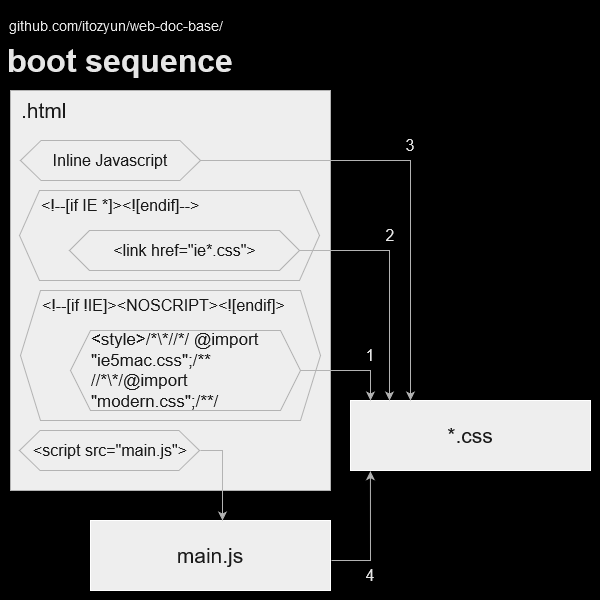

The diagram above was exported from draw.io. Its source (the exported page's mxGraphModel, read from the mxfile embedded in the PNG):
<mxGraphModel dx="1306" dy="791" grid="1" gridSize="10" guides="1" tooltips="1" connect="1" arrows="1" fold="1" page="1" pageScale="1" pageWidth="600" pageHeight="600" background="#000000" math="0" shadow="0">
  <root>
    <mxCell id="0" />
    <mxCell id="1" parent="0" />
    <mxCell id="r2qoizlW6POC_MuY3Hj2-1" value="" style="whiteSpace=wrap;html=1;fillColor=#EEEEEE;strokeColor=#B3B3B3;arcSize=3;shadow=0;glass=0;rounded=0;fontColor=#1A1A1A;" vertex="1" parent="1">
      <mxGeometry x="10" y="90" width="320" height="400" as="geometry" />
    </mxCell>
    <mxCell id="r2qoizlW6POC_MuY3Hj2-2" value=".html" style="text;html=1;strokeColor=none;fillColor=none;align=left;verticalAlign=middle;whiteSpace=wrap;fontSize=21;rounded=0;fontColor=#1A1A1A;" vertex="1" parent="1">
      <mxGeometry x="19" y="90" width="60" height="40" as="geometry" />
    </mxCell>
    <mxCell id="r2qoizlW6POC_MuY3Hj2-3" value="" style="verticalLabelPosition=bottom;verticalAlign=top;html=1;shape=hexagon;perimeter=hexagonPerimeter2;arcSize=6;size=0.11428571428571428;fontSize=21;fillColor=#EEEEEE;strokeColor=#B3B3B3;rounded=0;fontColor=#1A1A1A;" vertex="1" parent="1">
      <mxGeometry x="20" y="140" width="180" height="40" as="geometry" />
    </mxCell>
    <mxCell id="r2qoizlW6POC_MuY3Hj2-4" value="Inline Javascript" style="text;html=1;strokeColor=none;fillColor=none;align=center;verticalAlign=middle;whiteSpace=wrap;fontSize=16;rounded=0;fontColor=#1A1A1A;" vertex="1" parent="1">
      <mxGeometry x="35" y="145" width="150" height="30" as="geometry" />
    </mxCell>
    <mxCell id="r2qoizlW6POC_MuY3Hj2-6" value="" style="verticalLabelPosition=bottom;verticalAlign=top;html=1;shape=hexagon;perimeter=hexagonPerimeter2;arcSize=6;size=0.06666666666666667;fontSize=21;fillColor=#EEEEEE;strokeColor=#B3B3B3;rounded=0;fontColor=#1A1A1A;" vertex="1" parent="1">
      <mxGeometry x="20" y="290" width="300" height="130" as="geometry" />
    </mxCell>
    <mxCell id="r2qoizlW6POC_MuY3Hj2-7" value="&amp;lt;!--[if !IE]&amp;gt;&amp;lt;NOSCRIPT&amp;gt;&amp;lt;![endif]&amp;gt;" style="text;html=1;strokeColor=none;fillColor=none;align=left;verticalAlign=middle;whiteSpace=wrap;fontSize=16;rounded=0;fontColor=#1A1A1A;" vertex="1" parent="1">
      <mxGeometry x="39.5" y="290" width="261" height="30" as="geometry" />
    </mxCell>
    <mxCell id="r2qoizlW6POC_MuY3Hj2-8" value="" style="verticalLabelPosition=bottom;verticalAlign=top;html=1;shape=hexagon;perimeter=hexagonPerimeter2;arcSize=6;size=0.08695652173913043;fontSize=21;fillColor=#EEEEEE;strokeColor=#B3B3B3;rounded=0;fontColor=#1A1A1A;" vertex="1" parent="1">
      <mxGeometry x="70" y="330" width="230" height="80" as="geometry" />
    </mxCell>
    <mxCell id="r2qoizlW6POC_MuY3Hj2-10" value="&lt;div style=&quot;font-size: 17px;&quot; align=&quot;left&quot;&gt;&amp;lt;style&amp;gt;/*\*//*/ @import &quot;ie5mac.css&quot;;/**//*\*/@import &quot;modern.css&quot;;/**/&lt;br style=&quot;font-size: 17px;&quot;&gt;&lt;/div&gt;" style="text;html=1;strokeColor=none;fillColor=none;align=center;verticalAlign=middle;whiteSpace=wrap;fontSize=17;rounded=0;fontColor=#1A1A1A;" vertex="1" parent="1">
      <mxGeometry x="90" y="330" width="191" height="80" as="geometry" />
    </mxCell>
    <mxCell id="r2qoizlW6POC_MuY3Hj2-11" value="" style="verticalLabelPosition=bottom;verticalAlign=top;html=1;shape=hexagon;perimeter=hexagonPerimeter2;arcSize=6;size=0.11428571428571428;fontSize=21;fillColor=#EEEEEE;strokeColor=#B3B3B3;rounded=0;fontColor=#1A1A1A;" vertex="1" parent="1">
      <mxGeometry x="19" y="430" width="180" height="40" as="geometry" />
    </mxCell>
    <mxCell id="r2qoizlW6POC_MuY3Hj2-12" value="&amp;lt;script src=&quot;main.js&quot;&amp;gt;" style="text;html=1;strokeColor=none;fillColor=none;align=center;verticalAlign=middle;whiteSpace=wrap;fontSize=16;rounded=0;fontColor=#1A1A1A;" vertex="1" parent="1">
      <mxGeometry x="25" y="435" width="170" height="30" as="geometry" />
    </mxCell>
    <mxCell id="r2qoizlW6POC_MuY3Hj2-13" value="" style="whiteSpace=wrap;html=1;fillColor=#EEEEEE;strokeColor=#FFFFFF;arcSize=9;shadow=0;glass=0;fontColor=#1A1A1A;rounded=0;" vertex="1" parent="1">
      <mxGeometry x="350" y="400" width="240" height="70" as="geometry" />
    </mxCell>
    <mxCell id="r2qoizlW6POC_MuY3Hj2-14" value="&lt;div&gt;*.css&lt;/div&gt;" style="text;html=1;strokeColor=none;fillColor=none;align=center;verticalAlign=middle;whiteSpace=wrap;fontSize=21;rounded=0;fontColor=#1A1A1A;" vertex="1" parent="1">
      <mxGeometry x="355" y="422.5" width="230" height="25" as="geometry" />
    </mxCell>
    <mxCell id="r2qoizlW6POC_MuY3Hj2-15" value="" style="endArrow=classic;html=1;fontSize=16;entryX=0.25;entryY=0;entryDx=0;entryDy=0;rounded=0;exitX=1;exitY=0.5;exitDx=0;exitDy=0;strokeColor=#B3B3B3;fontColor=#FFFFFF;labelBackgroundColor=#182E3E;" edge="1" parent="1" source="r2qoizlW6POC_MuY3Hj2-3" target="r2qoizlW6POC_MuY3Hj2-13">
      <mxGeometry width="50" height="50" relative="1" as="geometry">
        <mxPoint x="197" y="160" as="sourcePoint" />
        <mxPoint x="385" y="400" as="targetPoint" />
        <Array as="points">
          <mxPoint x="410" y="160" />
        </Array>
      </mxGeometry>
    </mxCell>
    <mxCell id="r2qoizlW6POC_MuY3Hj2-17" value="" style="endArrow=classic;html=1;fontSize=16;exitX=1;exitY=0.5;exitDx=0;exitDy=0;rounded=0;strokeColor=#B3B3B3;fontColor=#FFFFFF;labelBackgroundColor=#182E3E;" edge="1" parent="1" source="r2qoizlW6POC_MuY3Hj2-8">
      <mxGeometry width="50" height="50" relative="1" as="geometry">
        <mxPoint x="209.93000000000006" y="170" as="sourcePoint" />
        <mxPoint x="370" y="400" as="targetPoint" />
        <Array as="points">
          <mxPoint x="370" y="370" />
        </Array>
      </mxGeometry>
    </mxCell>
    <mxCell id="r2qoizlW6POC_MuY3Hj2-18" value="" style="whiteSpace=wrap;html=1;fillColor=#EEEEEE;strokeColor=#FFFFFF;arcSize=10;shadow=0;glass=0;fontColor=#1A1A1A;rounded=0;" vertex="1" parent="1">
      <mxGeometry x="90" y="520" width="240" height="70" as="geometry" />
    </mxCell>
    <mxCell id="r2qoizlW6POC_MuY3Hj2-19" value="main.js" style="text;html=1;strokeColor=none;fillColor=none;align=center;verticalAlign=middle;whiteSpace=wrap;fontSize=21;rounded=0;fontColor=#1A1A1A;" vertex="1" parent="1">
      <mxGeometry x="95" y="542.5" width="230" height="25" as="geometry" />
    </mxCell>
    <mxCell id="r2qoizlW6POC_MuY3Hj2-20" value="" style="endArrow=classic;html=1;fontSize=16;rounded=0;strokeColor=#B3B3B3;fontColor=#FFFFFF;labelBackgroundColor=#182E3E;" edge="1" parent="1">
      <mxGeometry width="50" height="50" relative="1" as="geometry">
        <mxPoint x="200" y="450" as="sourcePoint" />
        <mxPoint x="222" y="520" as="targetPoint" />
        <Array as="points">
          <mxPoint x="222" y="450" />
        </Array>
      </mxGeometry>
    </mxCell>
    <mxCell id="r2qoizlW6POC_MuY3Hj2-21" value="" style="endArrow=classic;html=1;fontSize=16;entryX=0.083;entryY=1.01;entryDx=0;entryDy=0;entryPerimeter=0;rounded=0;strokeColor=#B3B3B3;fontColor=#FFFFFF;labelBackgroundColor=#182E3E;" edge="1" parent="1" target="r2qoizlW6POC_MuY3Hj2-13">
      <mxGeometry width="50" height="50" relative="1" as="geometry">
        <mxPoint x="331" y="560" as="sourcePoint" />
        <mxPoint x="370" y="510" as="targetPoint" />
        <Array as="points">
          <mxPoint x="370" y="560" />
        </Array>
      </mxGeometry>
    </mxCell>
    <mxCell id="r2qoizlW6POC_MuY3Hj2-22" value="" style="verticalLabelPosition=bottom;verticalAlign=top;html=1;shape=hexagon;perimeter=hexagonPerimeter2;arcSize=6;size=0.06666666666666667;fontSize=21;fillColor=#EEEEEE;strokeColor=#B3B3B3;rounded=0;fontColor=#1A1A1A;" vertex="1" parent="1">
      <mxGeometry x="19" y="190" width="300" height="90" as="geometry" />
    </mxCell>
    <mxCell id="r2qoizlW6POC_MuY3Hj2-23" value="&amp;lt;!--[if IE *]&amp;gt;&amp;lt;![endif]--&amp;gt;" style="text;html=1;strokeColor=none;fillColor=none;align=left;verticalAlign=middle;whiteSpace=wrap;fontSize=16;rounded=0;fontColor=#1A1A1A;" vertex="1" parent="1">
      <mxGeometry x="39" y="190" width="230" height="30" as="geometry" />
    </mxCell>
    <mxCell id="r2qoizlW6POC_MuY3Hj2-24" value="" style="verticalLabelPosition=bottom;verticalAlign=top;html=1;shape=hexagon;perimeter=hexagonPerimeter2;arcSize=6;size=0.08695652173913043;fontSize=21;fillColor=#EEEEEE;strokeColor=#B3B3B3;rounded=0;fontColor=#1A1A1A;" vertex="1" parent="1">
      <mxGeometry x="69" y="230" width="230" height="40" as="geometry" />
    </mxCell>
    <mxCell id="r2qoizlW6POC_MuY3Hj2-25" value="&amp;lt;link href=&quot;ie*.css&quot;&amp;gt;" style="text;html=1;strokeColor=none;fillColor=none;align=center;verticalAlign=middle;whiteSpace=wrap;fontSize=16;rounded=0;fontColor=#1A1A1A;" vertex="1" parent="1">
      <mxGeometry x="89" y="235" width="191" height="30" as="geometry" />
    </mxCell>
    <mxCell id="r2qoizlW6POC_MuY3Hj2-26" value="" style="endArrow=classic;html=1;fontSize=16;exitX=1;exitY=0.5;exitDx=0;exitDy=0;rounded=0;strokeColor=#B3B3B3;fontColor=#FFFFFF;labelBackgroundColor=#182E3E;" edge="1" parent="1" source="r2qoizlW6POC_MuY3Hj2-24">
      <mxGeometry width="50" height="50" relative="1" as="geometry">
        <mxPoint x="208.93000000000006" y="40" as="sourcePoint" />
        <mxPoint x="389" y="400" as="targetPoint" />
        <Array as="points">
          <mxPoint x="389" y="250" />
        </Array>
      </mxGeometry>
    </mxCell>
    <mxCell id="r2qoizlW6POC_MuY3Hj2-27" value="1" style="text;html=1;strokeColor=none;fillColor=none;align=center;verticalAlign=middle;whiteSpace=wrap;fontSize=16;rounded=0;fontColor=#E6E6E6;" vertex="1" parent="1">
      <mxGeometry x="360" y="340" width="20" height="30" as="geometry" />
    </mxCell>
    <mxCell id="r2qoizlW6POC_MuY3Hj2-28" value="2" style="text;html=1;strokeColor=none;fillColor=none;align=center;verticalAlign=middle;whiteSpace=wrap;fontSize=16;rounded=0;fontColor=#E6E6E6;" vertex="1" parent="1">
      <mxGeometry x="380" y="220" width="20" height="30" as="geometry" />
    </mxCell>
    <mxCell id="r2qoizlW6POC_MuY3Hj2-30" value="3" style="text;html=1;strokeColor=none;fillColor=none;align=center;verticalAlign=middle;whiteSpace=wrap;fontSize=16;rounded=0;fontColor=#E6E6E6;" vertex="1" parent="1">
      <mxGeometry x="400" y="130" width="20" height="30" as="geometry" />
    </mxCell>
    <mxCell id="r2qoizlW6POC_MuY3Hj2-31" value="4" style="text;html=1;strokeColor=none;fillColor=none;align=center;verticalAlign=middle;whiteSpace=wrap;fontSize=16;rounded=0;fontColor=#E6E6E6;" vertex="1" parent="1">
      <mxGeometry x="360" y="560" width="20" height="30" as="geometry" />
    </mxCell>
    <mxCell id="r2qoizlW6POC_MuY3Hj2-32" value="boot sequence" style="text;html=1;strokeColor=none;fillColor=none;align=left;verticalAlign=middle;whiteSpace=wrap;fontSize=32;rounded=0;fontStyle=1;fontColor=#E6E6E6;" vertex="1" parent="1">
      <mxGeometry x="5" y="40" width="270" height="40" as="geometry" />
    </mxCell>
    <mxCell id="r2qoizlW6POC_MuY3Hj2-34" value="github.com/itozyun/web-doc-base/" style="text;html=1;strokeColor=none;fillColor=none;align=left;verticalAlign=middle;whiteSpace=wrap;rounded=0;shadow=0;glass=0;fontSize=14;fontColor=#E6E6E6;" vertex="1" parent="1">
      <mxGeometry x="7" y="10" width="260" height="30" as="geometry" />
    </mxCell>
  </root>
</mxGraphModel>